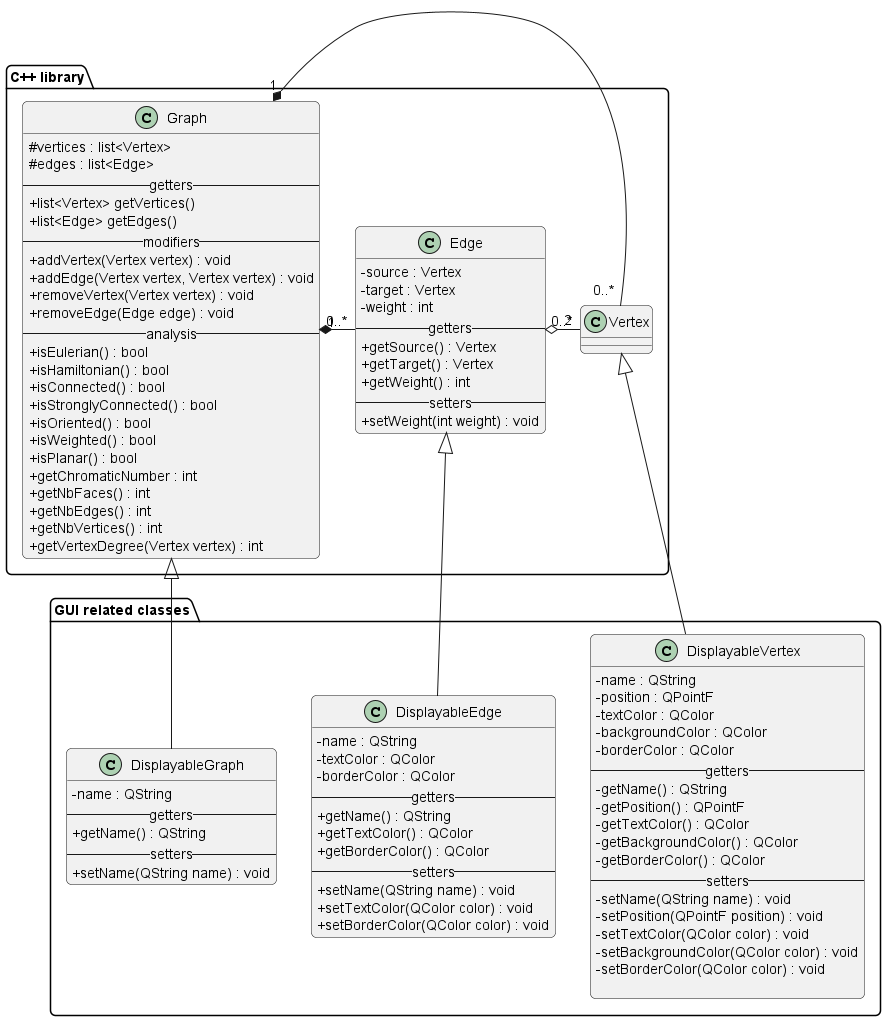

The diagram above was rendered by PlantUML. Its source (embedded in the PNG):
@startuml class_diagram
skinparam {
    classAttributeIconSize 0
    RoundCorner 10
}
package "C++ library" {
    class Graph {
        #vertices : list<Vertex>
        #edges : list<Edge>
        --getters--
        +list<Vertex> getVertices()
        +list<Edge> getEdges()
        --modifiers--
        +addVertex(Vertex vertex) : void
        +addEdge(Vertex vertex, Vertex vertex) : void
        +removeVertex(Vertex vertex) : void
        +removeEdge(Edge edge) : void
        --analysis--
        +isEulerian() : bool
        +isHamiltonian() : bool
        +isConnected() : bool
        +isStronglyConnected() : bool
        +isOriented() : bool
        +isWeighted() : bool
        +isPlanar() : bool
        +getChromaticNumber : int
        +getNbFaces() : int
        +getNbEdges() : int
        +getNbVertices() : int
        +getVertexDegree(Vertex vertex) : int
    }

    class Edge {
        -source : Vertex
        -target : Vertex
        -weight : int
        --getters--
        +getSource() : Vertex
        +getTarget() : Vertex
        +getWeight() : int
        --setters--
        +setWeight(int weight) : void
    }

    class Vertex{
    }

    Vertex "2" -l-o "0..*" Edge
    Edge "0..*" --l--* "1" Graph
    Vertex "0..* " -l-* "1" Graph
}

package "GUI related classes"{
    class DisplayableVertex {
        -name : QString
        -position : QPointF
        -textColor : QColor
        -backgroundColor : QColor
        -borderColor : QColor
        --getters--
        -getName() : QString
        -getPosition() : QPointF
        -getTextColor() : QColor
        -getBackgroundColor() : QColor
        -getBorderColor() : QColor
        --setters--
        -setName(QString name) : void
        -setPosition(QPointF position) : void
        -setTextColor(QColor color) : void
        -setBackgroundColor(QColor color) : void
        -setBorderColor(QColor color) : void

    }
    class DisplayableGraph {
        -name : QString
        --getters--
        +getName() : QString
        --setters--
        +setName(QString name) : void
    }
    class DisplayableEdge {
        -name : QString
        -textColor : QColor
        -borderColor : QColor
        --getters--
        +getName() : QString
        +getTextColor() : QColor
        +getBorderColor() : QColor
        --setters--
        +setName(QString name) : void
        +setTextColor(QColor color) : void
        +setBorderColor(QColor color) : void
    }

}



Vertex <|-d- DisplayableVertex
Edge <|-d- DisplayableEdge
Graph <|-d- DisplayableGraph




@enduml